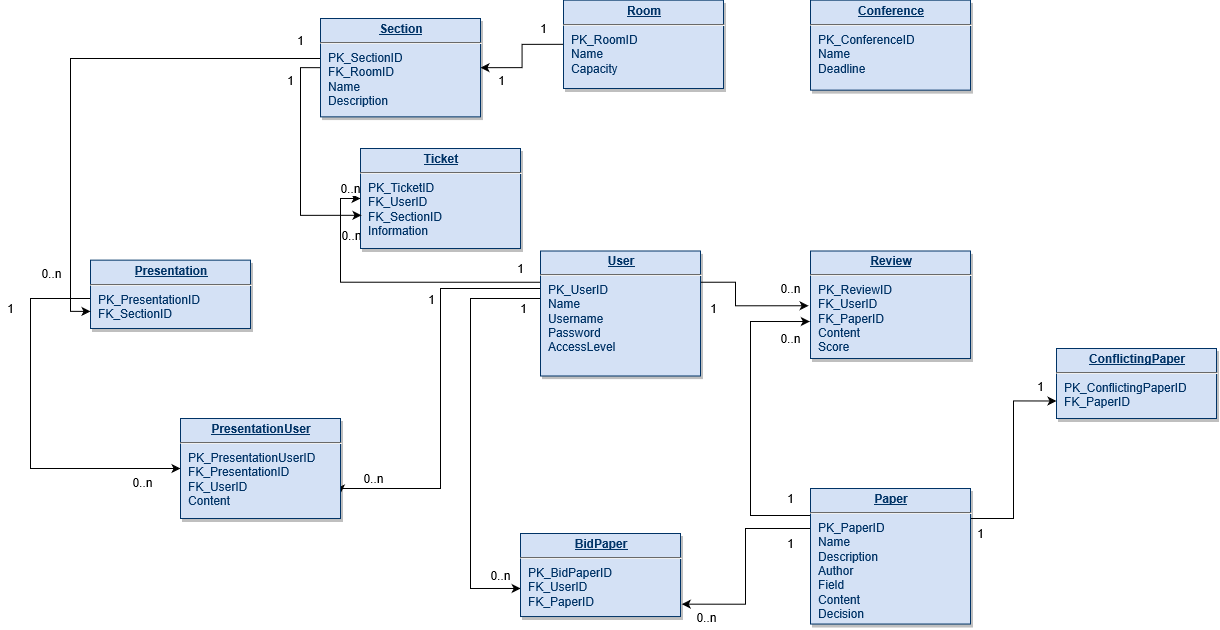

The diagram above was exported from draw.io. Its source (the exported page's mxGraphModel, read from the mxfile embedded in the PNG):
<mxGraphModel grid="1" shadow="0" math="0" background="#ffffff" pageHeight="1169" pageWidth="826" pageScale="1" page="1" fold="1" arrows="1" connect="1" tooltips="1" guides="1" gridSize="10" dy="603" dx="1840">
  <root>
    <mxCell id="0" />
    <mxCell id="1" parent="0" />
    <mxCell id="bFKR2t3vFIx9Gp6ovZmO-128" parent="1" style="edgeStyle=orthogonalEdgeStyle;rounded=0;orthogonalLoop=1;jettySize=auto;html=1;exitX=0;exitY=0.5;exitDx=0;exitDy=0;entryX=1;entryY=0.5;entryDx=0;entryDy=0;" edge="1" target="25" source="19">
      <mxGeometry as="geometry" relative="1" />
    </mxCell>
    <mxCell id="bFKR2t3vFIx9Gp6ovZmO-130" value="1" parent="bFKR2t3vFIx9Gp6ovZmO-128" vertex="1" style="text;html=1;align=center;verticalAlign=middle;resizable=0;points=[];labelBackgroundColor=#ffffff;" connectable="0">
      <mxGeometry as="geometry" y="12" x="0.8371" relative="1">
        <mxPoint as="offset" x="11.61" />
      </mxGeometry>
    </mxCell>
    <mxCell id="19" value="&lt;p style=&quot;margin: 0px ; margin-top: 4px ; text-align: center ; text-decoration: underline&quot;&gt;&lt;strong&gt;Room&lt;/strong&gt;&lt;strong&gt;&lt;br&gt;&lt;/strong&gt;&lt;/p&gt;&lt;hr&gt;&lt;p style=&quot;margin: 0px ; margin-left: 8px&quot;&gt;PK_RoomID&lt;br&gt;Name&lt;/p&gt;&lt;p style=&quot;margin: 0px ; margin-left: 8px&quot;&gt;Capacity&lt;br&gt;&lt;/p&gt;" parent="1" vertex="1" style="verticalAlign=top;align=left;overflow=fill;fontSize=12;fontFamily=Helvetica;html=1;strokeColor=#003366;shadow=1;fillColor=#D4E1F5;fontColor=#003366">
      <mxGeometry as="geometry" height="88.36" width="160" y="51.64" x="333" />
    </mxCell>
    <mxCell id="bFKR2t3vFIx9Gp6ovZmO-118" parent="1" style="edgeStyle=orthogonalEdgeStyle;rounded=0;orthogonalLoop=1;jettySize=auto;html=1;exitX=0;exitY=0.25;exitDx=0;exitDy=0;entryX=0;entryY=0.5;entryDx=0;entryDy=0;" edge="1" target="21" source="20">
      <mxGeometry as="geometry" relative="1" />
    </mxCell>
    <mxCell id="bFKR2t3vFIx9Gp6ovZmO-120" value="0..n" parent="bFKR2t3vFIx9Gp6ovZmO-118" vertex="1" style="text;html=1;align=center;verticalAlign=middle;resizable=0;points=[];labelBackgroundColor=#ffffff;" connectable="0">
      <mxGeometry as="geometry" y="12" x="0.9299" relative="1">
        <mxPoint as="offset" y="1" />
      </mxGeometry>
    </mxCell>
    <mxCell id="bFKR2t3vFIx9Gp6ovZmO-127" value="0..n" parent="bFKR2t3vFIx9Gp6ovZmO-118" vertex="1" style="text;html=1;align=center;verticalAlign=middle;resizable=0;points=[];labelBackgroundColor=#ffffff;" connectable="0">
      <mxGeometry as="geometry" y="-10" x="0.6245" relative="1">
        <mxPoint as="offset" />
      </mxGeometry>
    </mxCell>
    <mxCell id="bFKR2t3vFIx9Gp6ovZmO-154" value="1" parent="bFKR2t3vFIx9Gp6ovZmO-118" vertex="1" style="text;html=1;align=center;verticalAlign=middle;resizable=0;points=[];labelBackgroundColor=#ffffff;" connectable="0">
      <mxGeometry as="geometry" y="8" x="-0.1973" relative="1">
        <mxPoint as="offset" y="8.27" x="11.43" />
      </mxGeometry>
    </mxCell>
    <mxCell id="bFKR2t3vFIx9Gp6ovZmO-131" parent="1" style="edgeStyle=orthogonalEdgeStyle;rounded=0;orthogonalLoop=1;jettySize=auto;html=1;exitX=0;exitY=0.25;exitDx=0;exitDy=0;entryX=0.001;entryY=0.662;entryDx=0;entryDy=0;entryPerimeter=0;" edge="1" target="24" source="20">
      <mxGeometry as="geometry" relative="1">
        <Array as="points">
          <mxPoint y="350" x="310" />
          <mxPoint y="350" x="240" />
          <mxPoint y="640" x="240" />
        </Array>
      </mxGeometry>
    </mxCell>
    <mxCell id="bFKR2t3vFIx9Gp6ovZmO-133" value="0..n&lt;br&gt;" parent="bFKR2t3vFIx9Gp6ovZmO-131" vertex="1" style="text;html=1;align=center;verticalAlign=middle;resizable=0;points=[];labelBackgroundColor=#ffffff;" connectable="0">
      <mxGeometry as="geometry" y="11" x="0.8378" relative="1">
        <mxPoint as="offset" y="-2.44" x="14.14" />
      </mxGeometry>
    </mxCell>
    <mxCell id="bFKR2t3vFIx9Gp6ovZmO-144" parent="1" style="edgeStyle=orthogonalEdgeStyle;rounded=0;orthogonalLoop=1;jettySize=auto;html=1;exitX=1;exitY=0.25;exitDx=0;exitDy=0;entryX=0.953;entryY=1.363;entryDx=0;entryDy=0;entryPerimeter=0;" edge="1" target="bFKR2t3vFIx9Gp6ovZmO-140" source="20">
      <mxGeometry as="geometry" relative="1" />
    </mxCell>
    <mxCell id="bFKR2t3vFIx9Gp6ovZmO-153" parent="1" style="edgeStyle=orthogonalEdgeStyle;rounded=0;orthogonalLoop=1;jettySize=auto;html=1;exitX=0;exitY=0.25;exitDx=0;exitDy=0;entryX=1;entryY=0.75;entryDx=0;entryDy=0;" edge="1" target="28" source="20">
      <mxGeometry as="geometry" relative="1">
        <Array as="points">
          <mxPoint y="340" x="310" />
          <mxPoint y="340" x="210" />
          <mxPoint y="540" x="210" />
          <mxPoint y="540" x="110" />
        </Array>
      </mxGeometry>
    </mxCell>
    <mxCell id="20" value="&lt;p style=&quot;margin: 0px ; margin-top: 4px ; text-align: center ; text-decoration: underline&quot;&gt;&lt;strong&gt;User&lt;/strong&gt;&lt;/p&gt;&lt;hr&gt;&lt;p style=&quot;margin: 0px ; margin-left: 8px&quot;&gt;PK_UserID&lt;/p&gt;&lt;p style=&quot;margin: 0px ; margin-left: 8px&quot;&gt;Name&lt;/p&gt;&lt;p style=&quot;margin: 0px ; margin-left: 8px&quot;&gt;Username&lt;/p&gt;&lt;p style=&quot;margin: 0px ; margin-left: 8px&quot;&gt;Password&lt;/p&gt;&lt;p style=&quot;margin: 0px ; margin-left: 8px&quot;&gt;AccessLevel&lt;/p&gt;" parent="1" vertex="1" style="verticalAlign=top;align=left;overflow=fill;fontSize=12;fontFamily=Helvetica;html=1;strokeColor=#003366;shadow=1;fillColor=#D4E1F5;fontColor=#003366">
      <mxGeometry as="geometry" height="125" width="160" y="302.4999999999998" x="310.00000000000005" />
    </mxCell>
    <mxCell id="21" value="&lt;p style=&quot;margin: 0px ; margin-top: 4px ; text-align: center ; text-decoration: underline&quot;&gt;&lt;b&gt;Ticket&lt;/b&gt;&lt;/p&gt;&lt;hr&gt;&lt;p style=&quot;margin: 0px ; margin-left: 8px&quot;&gt;PK_TicketID&lt;/p&gt;&lt;p style=&quot;margin: 0px ; margin-left: 8px&quot;&gt;FK_UserID&lt;/p&gt;&lt;p style=&quot;margin: 0px ; margin-left: 8px&quot;&gt;FK_SectionID&lt;/p&gt;&lt;p style=&quot;margin: 0px ; margin-left: 8px&quot;&gt;Information&lt;/p&gt;" parent="1" vertex="1" style="verticalAlign=top;align=left;overflow=fill;fontSize=12;fontFamily=Helvetica;html=1;strokeColor=#003366;shadow=1;fillColor=#D4E1F5;fontColor=#003366">
      <mxGeometry as="geometry" height="100" width="160" y="200" x="130" />
    </mxCell>
    <mxCell id="bFKR2t3vFIx9Gp6ovZmO-148" parent="1" style="edgeStyle=orthogonalEdgeStyle;rounded=0;orthogonalLoop=1;jettySize=auto;html=1;exitX=0;exitY=0.5;exitDx=0;exitDy=0;entryX=0;entryY=0.5;entryDx=0;entryDy=0;" edge="1" target="28" source="22">
      <mxGeometry as="geometry" relative="1">
        <Array as="points">
          <mxPoint y="350" x="-140" />
          <mxPoint y="350" x="-200" />
          <mxPoint y="520" x="-200" />
        </Array>
      </mxGeometry>
    </mxCell>
    <mxCell id="bFKR2t3vFIx9Gp6ovZmO-152" value="0..n&lt;br&gt;" parent="bFKR2t3vFIx9Gp6ovZmO-148" vertex="1" style="text;html=1;align=center;verticalAlign=middle;resizable=0;points=[];labelBackgroundColor=#ffffff;" connectable="0">
      <mxGeometry as="geometry" y="-13" x="0.802" relative="1">
        <mxPoint as="offset" />
      </mxGeometry>
    </mxCell>
    <mxCell id="22" value="&lt;p style=&quot;margin: 0px ; margin-top: 4px ; text-align: center ; text-decoration: underline&quot;&gt;&lt;strong&gt;Presentation&lt;/strong&gt;&lt;strong&gt;&lt;br&gt;&lt;/strong&gt;&lt;/p&gt;&lt;hr&gt;&lt;p style=&quot;margin: 0px ; margin-left: 8px&quot;&gt;PK_PresentationID&lt;/p&gt;&lt;p style=&quot;margin: 0px ; margin-left: 8px&quot;&gt;FK_SectionID&lt;/p&gt;&lt;p style=&quot;margin: 0px ; margin-left: 8px&quot;&gt;&lt;br&gt;&lt;/p&gt;" parent="1" vertex="1" style="verticalAlign=top;align=left;overflow=fill;fontSize=12;fontFamily=Helvetica;html=1;strokeColor=#003366;shadow=1;fillColor=#D4E1F5;fontColor=#003366">
      <mxGeometry as="geometry" height="68.36" width="160" y="311.64" x="-140" />
    </mxCell>
    <mxCell id="23" value="&lt;p style=&quot;margin: 0px ; margin-top: 4px ; text-align: center ; text-decoration: underline&quot;&gt;&lt;strong&gt;Review&lt;/strong&gt;&lt;strong&gt;&lt;br&gt;&lt;/strong&gt;&lt;/p&gt;&lt;hr&gt;&lt;p style=&quot;margin: 0px ; margin-left: 8px&quot;&gt;PK_ReviewID&lt;/p&gt;&lt;p style=&quot;margin: 0px ; margin-left: 8px&quot;&gt;FK_UserID&lt;/p&gt;&lt;p style=&quot;margin: 0px ; margin-left: 8px&quot;&gt;FK_PaperID&lt;/p&gt;&lt;p style=&quot;margin: 0px ; margin-left: 8px&quot;&gt;Content&lt;/p&gt;&lt;p style=&quot;margin: 0px ; margin-left: 8px&quot;&gt;Score&lt;/p&gt;" parent="1" vertex="1" style="verticalAlign=top;align=left;overflow=fill;fontSize=12;fontFamily=Helvetica;html=1;strokeColor=#003366;shadow=1;fillColor=#D4E1F5;fontColor=#003366">
      <mxGeometry as="geometry" height="107.5" width="160" y="302.5" x="580" />
    </mxCell>
    <mxCell id="24" value="&lt;p style=&quot;margin: 0px ; margin-top: 4px ; text-align: center ; text-decoration: underline&quot;&gt;&lt;strong&gt;BidPaper&lt;/strong&gt;&lt;strong&gt;&lt;br&gt;&lt;/strong&gt;&lt;/p&gt;&lt;hr&gt;&lt;p style=&quot;margin: 0px ; margin-left: 8px&quot;&gt;PK_BidPaperID&lt;/p&gt;&lt;p style=&quot;margin: 0px ; margin-left: 8px&quot;&gt;FK_UserID&lt;/p&gt;&lt;p style=&quot;margin: 0px ; margin-left: 8px&quot;&gt;FK_PaperID&lt;/p&gt;&lt;p style=&quot;margin: 0px ; margin-left: 8px&quot;&gt;&lt;br&gt;&lt;/p&gt;" parent="1" vertex="1" style="verticalAlign=top;align=left;overflow=fill;fontSize=12;fontFamily=Helvetica;html=1;strokeColor=#003366;shadow=1;fillColor=#D4E1F5;fontColor=#003366">
      <mxGeometry as="geometry" height="83.04" width="160" y="585" x="290" />
    </mxCell>
    <mxCell id="bFKR2t3vFIx9Gp6ovZmO-122" parent="1" style="edgeStyle=orthogonalEdgeStyle;rounded=0;orthogonalLoop=1;jettySize=auto;html=1;exitX=0;exitY=0.5;exitDx=0;exitDy=0;entryX=0.006;entryY=0.668;entryDx=0;entryDy=0;entryPerimeter=0;" edge="1" target="21" source="25">
      <mxGeometry as="geometry" relative="1" />
    </mxCell>
    <mxCell id="bFKR2t3vFIx9Gp6ovZmO-147" parent="1" style="edgeStyle=orthogonalEdgeStyle;rounded=0;orthogonalLoop=1;jettySize=auto;html=1;exitX=0;exitY=0.25;exitDx=0;exitDy=0;entryX=0;entryY=0.75;entryDx=0;entryDy=0;" edge="1" target="22" source="25">
      <mxGeometry as="geometry" relative="1">
        <Array as="points">
          <mxPoint y="110" x="90" />
          <mxPoint y="110" x="-160" />
          <mxPoint y="363" x="-160" />
        </Array>
      </mxGeometry>
    </mxCell>
    <mxCell id="25" value="&lt;p style=&quot;margin: 0px ; margin-top: 4px ; text-align: center ; text-decoration: underline&quot;&gt;&lt;strong&gt;Section&lt;/strong&gt;&lt;strong&gt;&lt;br&gt;&lt;/strong&gt;&lt;/p&gt;&lt;hr&gt;&lt;p style=&quot;margin: 0px ; margin-left: 8px&quot;&gt;PK_SectionID&lt;/p&gt;&lt;p style=&quot;margin: 0px ; margin-left: 8px&quot;&gt;FK_RoomID&lt;/p&gt;&lt;p style=&quot;margin: 0px ; margin-left: 8px&quot;&gt;Name&lt;/p&gt;&lt;p style=&quot;margin: 0px ; margin-left: 8px&quot;&gt;Description&lt;/p&gt;&lt;p style=&quot;margin: 0px ; margin-left: 8px&quot;&gt;&lt;br&gt;&lt;/p&gt;&lt;p style=&quot;margin: 0px ; margin-left: 8px&quot;&gt;&lt;br&gt;&lt;/p&gt;&lt;p style=&quot;margin: 0px ; margin-left: 8px&quot;&gt;&lt;br&gt;&lt;/p&gt;" parent="1" vertex="1" style="verticalAlign=top;align=left;overflow=fill;fontSize=12;fontFamily=Helvetica;html=1;strokeColor=#003366;shadow=1;fillColor=#D4E1F5;fontColor=#003366">
      <mxGeometry as="geometry" height="98.36" width="160" y="70" x="90" />
    </mxCell>
    <mxCell id="27" value="&lt;p style=&quot;margin: 0px ; margin-top: 4px ; text-align: center ; text-decoration: underline&quot;&gt;&lt;strong&gt;ConflictingPaper&lt;/strong&gt;&lt;/p&gt;&lt;hr&gt;&lt;p style=&quot;margin: 0px ; margin-left: 8px&quot;&gt;PK_ConflictingPaperID&lt;br&gt;&lt;/p&gt;&lt;p style=&quot;margin: 0px ; margin-left: 8px&quot;&gt;FK_PaperID&lt;/p&gt;&lt;p style=&quot;margin: 0px ; margin-left: 8px&quot;&gt;&lt;br&gt;&lt;/p&gt;" parent="1" vertex="1" style="verticalAlign=top;align=left;overflow=fill;fontSize=12;fontFamily=Helvetica;html=1;strokeColor=#003366;shadow=1;fillColor=#D4E1F5;fontColor=#003366">
      <mxGeometry as="geometry" height="70" width="160" y="400" x="826" />
    </mxCell>
    <mxCell id="28" value="&lt;p style=&quot;margin: 0px ; margin-top: 4px ; text-align: center ; text-decoration: underline&quot;&gt;&lt;strong&gt;PresentationUser&lt;/strong&gt;&lt;/p&gt;&lt;hr&gt;&lt;p style=&quot;margin: 0px ; margin-left: 8px&quot;&gt;PK_PresentationUserID&lt;/p&gt;&lt;p style=&quot;margin: 0px ; margin-left: 8px&quot;&gt;FK_PresentationID&lt;/p&gt;&lt;p style=&quot;margin: 0px ; margin-left: 8px&quot;&gt;FK_UserID&lt;/p&gt;&lt;p style=&quot;margin: 0px ; margin-left: 8px&quot;&gt;Content&lt;/p&gt;" parent="1" vertex="1" style="verticalAlign=top;align=left;overflow=fill;fontSize=12;fontFamily=Helvetica;html=1;strokeColor=#003366;shadow=1;fillColor=#D4E1F5;fontColor=#003366">
      <mxGeometry as="geometry" height="100" width="160" y="470" x="-50" />
    </mxCell>
    <mxCell id="bFKR2t3vFIx9Gp6ovZmO-136" parent="1" style="edgeStyle=orthogonalEdgeStyle;rounded=0;orthogonalLoop=1;jettySize=auto;html=1;exitX=0;exitY=0.25;exitDx=0;exitDy=0;entryX=1.008;entryY=0.851;entryDx=0;entryDy=0;entryPerimeter=0;" edge="1" target="24" source="29">
      <mxGeometry as="geometry" relative="1">
        <Array as="points">
          <mxPoint y="580" x="580" />
          <mxPoint y="580" x="515" />
          <mxPoint y="656" x="515" />
        </Array>
      </mxGeometry>
    </mxCell>
    <mxCell id="bFKR2t3vFIx9Gp6ovZmO-138" value="0..n&lt;br&gt;" parent="bFKR2t3vFIx9Gp6ovZmO-136" vertex="1" style="text;html=1;align=center;verticalAlign=middle;resizable=0;points=[];labelBackgroundColor=#ffffff;" connectable="0">
      <mxGeometry as="geometry" y="11" x="0.9047" relative="1">
        <mxPoint as="offset" y="1.38" x="13.89" />
      </mxGeometry>
    </mxCell>
    <mxCell id="bFKR2t3vFIx9Gp6ovZmO-145" parent="1" style="edgeStyle=orthogonalEdgeStyle;rounded=0;orthogonalLoop=1;jettySize=auto;html=1;exitX=0;exitY=0.25;exitDx=0;exitDy=0;entryX=-0.004;entryY=0.656;entryDx=0;entryDy=0;entryPerimeter=0;" edge="1" target="23" source="29">
      <mxGeometry as="geometry" relative="1">
        <Array as="points">
          <mxPoint y="567" x="520" />
          <mxPoint y="373" x="520" />
        </Array>
      </mxGeometry>
    </mxCell>
    <mxCell id="bFKR2t3vFIx9Gp6ovZmO-160" parent="1" style="edgeStyle=orthogonalEdgeStyle;rounded=0;orthogonalLoop=1;jettySize=auto;html=1;entryX=0;entryY=0.75;entryDx=0;entryDy=0;" edge="1" target="27" source="29">
      <mxGeometry as="geometry" relative="1">
        <Array as="points">
          <mxPoint y="570" x="783" />
          <mxPoint y="452" x="783" />
        </Array>
      </mxGeometry>
    </mxCell>
    <mxCell id="29" value="&lt;p style=&quot;margin: 0px ; margin-top: 4px ; text-align: center ; text-decoration: underline&quot;&gt;&lt;strong&gt;Paper&lt;/strong&gt;&lt;strong&gt;&lt;br&gt;&lt;/strong&gt;&lt;/p&gt;&lt;hr&gt;&lt;p style=&quot;margin: 0px ; margin-left: 8px&quot;&gt;PK_PaperID&lt;br&gt;&lt;/p&gt;&lt;p style=&quot;margin: 0px ; margin-left: 8px&quot;&gt;Name&lt;/p&gt;&lt;p style=&quot;margin: 0px ; margin-left: 8px&quot;&gt;Description&lt;/p&gt;&lt;p style=&quot;margin: 0px ; margin-left: 8px&quot;&gt;Author&lt;/p&gt;&lt;p style=&quot;margin: 0px ; margin-left: 8px&quot;&gt;Field&lt;/p&gt;&lt;p style=&quot;margin: 0px ; margin-left: 8px&quot;&gt;Content&lt;/p&gt;&lt;p style=&quot;margin: 0px ; margin-left: 8px&quot;&gt;Decision&lt;/p&gt;&lt;p style=&quot;margin: 0px ; margin-left: 8px&quot;&gt;&lt;br&gt;&lt;/p&gt;" parent="1" vertex="1" style="verticalAlign=top;align=left;overflow=fill;fontSize=12;fontFamily=Helvetica;html=1;strokeColor=#003366;shadow=1;fillColor=#D4E1F5;fontColor=#003366">
      <mxGeometry as="geometry" height="135.54" width="160" y="540" x="580" />
    </mxCell>
    <mxCell id="35" value="&lt;p style=&quot;margin: 0px ; margin-top: 4px ; text-align: center ; text-decoration: underline&quot;&gt;&lt;strong&gt;Conference&lt;/strong&gt;&lt;/p&gt;&lt;hr&gt;&lt;p style=&quot;margin: 0px ; margin-left: 8px&quot;&gt;PK_ConferenceID&lt;/p&gt;&lt;p style=&quot;margin: 0px ; margin-left: 8px&quot;&gt;Name&lt;/p&gt;&lt;p style=&quot;margin: 0px ; margin-left: 8px&quot;&gt;Deadline&lt;/p&gt;" parent="1" vertex="1" style="verticalAlign=top;align=left;overflow=fill;fontSize=12;fontFamily=Helvetica;html=1;strokeColor=#003366;shadow=1;fillColor=#D4E1F5;fontColor=#003366">
      <mxGeometry as="geometry" height="90" width="160" y="51.64" x="580" />
    </mxCell>
    <mxCell id="bFKR2t3vFIx9Gp6ovZmO-119" value="1" parent="1" vertex="1" style="text;html=1;align=center;verticalAlign=middle;resizable=0;points=[];autosize=1;">
      <mxGeometry as="geometry" height="20" width="20" y="310" x="280" />
    </mxCell>
    <mxCell id="bFKR2t3vFIx9Gp6ovZmO-124" value="1" parent="1" vertex="1" style="text;html=1;align=center;verticalAlign=middle;resizable=0;points=[];autosize=1;">
      <mxGeometry as="geometry" height="20" width="20" y="121.64" x="50" />
    </mxCell>
    <mxCell id="bFKR2t3vFIx9Gp6ovZmO-129" value="1&lt;br&gt;" parent="1" vertex="1" style="text;html=1;align=center;verticalAlign=middle;resizable=0;points=[];autosize=1;">
      <mxGeometry as="geometry" height="20" width="20" y="70" x="303" />
    </mxCell>
    <mxCell id="bFKR2t3vFIx9Gp6ovZmO-132" value="1" parent="1" vertex="1" style="text;html=1;align=center;verticalAlign=middle;resizable=0;points=[];autosize=1;">
      <mxGeometry as="geometry" height="20" width="20" y="350" x="283" />
    </mxCell>
    <mxCell id="bFKR2t3vFIx9Gp6ovZmO-137" value="1&lt;br&gt;" parent="1" vertex="1" style="text;html=1;align=center;verticalAlign=middle;resizable=0;points=[];autosize=1;">
      <mxGeometry as="geometry" height="20" width="20" y="540" x="550" />
    </mxCell>
    <mxCell id="bFKR2t3vFIx9Gp6ovZmO-140" value="0..n&lt;br&gt;" parent="1" vertex="1" style="text;html=1;align=center;verticalAlign=middle;resizable=0;points=[];autosize=1;">
      <mxGeometry as="geometry" height="20" width="40" y="330" x="540" />
    </mxCell>
    <mxCell id="bFKR2t3vFIx9Gp6ovZmO-141" value="1&lt;br&gt;" parent="1" vertex="1" style="text;html=1;align=center;verticalAlign=middle;resizable=0;points=[];autosize=1;">
      <mxGeometry as="geometry" height="20" width="20" y="350" x="473" />
    </mxCell>
    <mxCell id="bFKR2t3vFIx9Gp6ovZmO-146" value="0..n&lt;br&gt;" parent="1" vertex="1" style="text;html=1;align=center;verticalAlign=middle;resizable=0;points=[];autosize=1;">
      <mxGeometry as="geometry" height="20" width="40" y="380" x="540" />
    </mxCell>
    <mxCell id="bFKR2t3vFIx9Gp6ovZmO-149" value="1" parent="1" vertex="1" style="text;html=1;align=center;verticalAlign=middle;resizable=0;points=[];autosize=1;">
      <mxGeometry as="geometry" height="20" width="20" y="81.64" x="60" />
    </mxCell>
    <mxCell id="bFKR2t3vFIx9Gp6ovZmO-150" value="1" parent="1" vertex="1" style="text;html=1;align=center;verticalAlign=middle;resizable=0;points=[];autosize=1;">
      <mxGeometry as="geometry" height="20" width="20" y="350" x="-230" />
    </mxCell>
    <mxCell id="bFKR2t3vFIx9Gp6ovZmO-151" value="0..n" parent="1" vertex="1" style="text;html=1;align=center;verticalAlign=middle;resizable=0;points=[];autosize=1;">
      <mxGeometry as="geometry" height="20" width="40" y="315" x="-199" />
    </mxCell>
    <mxCell id="bFKR2t3vFIx9Gp6ovZmO-155" value="0..n" parent="1" vertex="1" style="text;html=1;align=center;verticalAlign=middle;resizable=0;points=[];autosize=1;">
      <mxGeometry as="geometry" height="20" width="40" y="520" x="123" />
    </mxCell>
    <mxCell id="bFKR2t3vFIx9Gp6ovZmO-161" value="1&lt;br&gt;" parent="1" vertex="1" style="text;html=1;align=center;verticalAlign=middle;resizable=0;points=[];autosize=1;">
      <mxGeometry as="geometry" height="20" width="20" y="575" x="740" />
    </mxCell>
    <mxCell id="bFKR2t3vFIx9Gp6ovZmO-162" value="1" parent="1" vertex="1" style="text;html=1;align=center;verticalAlign=middle;resizable=0;points=[];autosize=1;">
      <mxGeometry as="geometry" height="20" width="20" y="427.5" x="800" />
    </mxCell>
    <mxCell id="bFKR2t3vFIx9Gp6ovZmO-163" value="1&lt;br&gt;" parent="1" vertex="1" style="text;html=1;align=center;verticalAlign=middle;resizable=0;points=[];autosize=1;">
      <mxGeometry as="geometry" height="20" width="20" y="585" x="550" />
    </mxCell>
  </root>
</mxGraphModel>